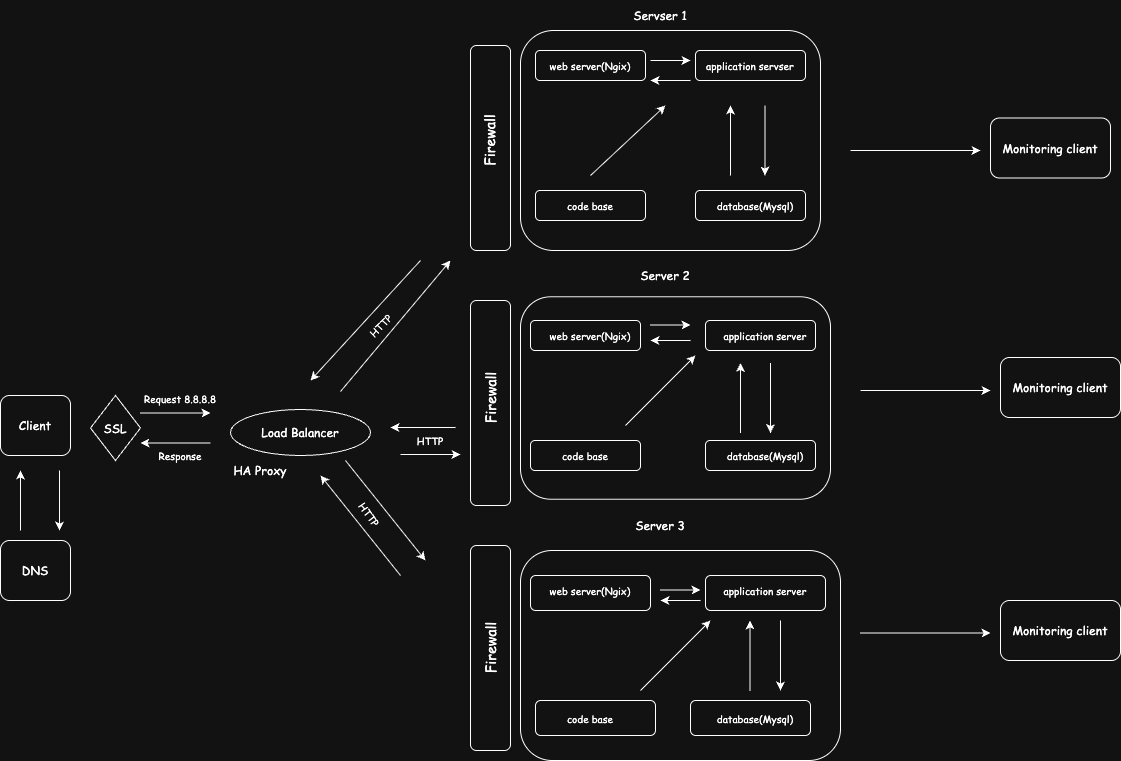

The diagram above was exported from draw.io. Its source (the exported page's mxGraphModel, read from the mxfile embedded in the PNG):
<mxGraphModel dx="573" dy="834" grid="0" gridSize="10" guides="1" tooltips="1" connect="1" arrows="1" fold="1" page="1" pageScale="1" pageWidth="850" pageHeight="1100" math="0" shadow="0">
  <root>
    <mxCell id="0" />
    <mxCell id="1" parent="0" />
    <mxCell id="zYhUQLsgInn7TCw6nqpx-1" value="" style="rounded=1;whiteSpace=wrap;html=1;" vertex="1" parent="1">
      <mxGeometry x="140" y="685" width="70" height="60" as="geometry" />
    </mxCell>
    <mxCell id="zYhUQLsgInn7TCw6nqpx-2" value="" style="endArrow=classic;html=1;rounded=0;" edge="1" parent="1">
      <mxGeometry width="50" height="50" relative="1" as="geometry">
        <mxPoint x="160" y="820" as="sourcePoint" />
        <mxPoint x="160" y="760" as="targetPoint" />
      </mxGeometry>
    </mxCell>
    <mxCell id="zYhUQLsgInn7TCw6nqpx-3" value="" style="endArrow=classic;html=1;rounded=0;strokeColor=default;" edge="1" parent="1">
      <mxGeometry width="50" height="50" relative="1" as="geometry">
        <mxPoint x="199" y="760" as="sourcePoint" />
        <mxPoint x="199" y="820" as="targetPoint" />
      </mxGeometry>
    </mxCell>
    <mxCell id="zYhUQLsgInn7TCw6nqpx-4" value="" style="rounded=1;whiteSpace=wrap;html=1;" vertex="1" parent="1">
      <mxGeometry x="140" y="830" width="70" height="60" as="geometry" />
    </mxCell>
    <mxCell id="zYhUQLsgInn7TCw6nqpx-5" value="" style="endArrow=classic;html=1;rounded=0;" edge="1" parent="1">
      <mxGeometry width="50" height="50" relative="1" as="geometry">
        <mxPoint x="280" y="702.5" as="sourcePoint" />
        <mxPoint x="350" y="702.5" as="targetPoint" />
      </mxGeometry>
    </mxCell>
    <mxCell id="zYhUQLsgInn7TCw6nqpx-6" value="" style="endArrow=classic;html=1;rounded=0;" edge="1" parent="1">
      <mxGeometry width="50" height="50" relative="1" as="geometry">
        <mxPoint x="350" y="732.5" as="sourcePoint" />
        <mxPoint x="280" y="732.5" as="targetPoint" />
        <Array as="points">
          <mxPoint x="320" y="732.5" />
        </Array>
      </mxGeometry>
    </mxCell>
    <mxCell id="zYhUQLsgInn7TCw6nqpx-7" value="" style="ellipse;whiteSpace=wrap;html=1;" vertex="1" parent="1">
      <mxGeometry x="370" y="699" width="140" height="46" as="geometry" />
    </mxCell>
    <mxCell id="zYhUQLsgInn7TCw6nqpx-8" value="" style="endArrow=classic;html=1;rounded=0;" edge="1" parent="1">
      <mxGeometry width="50" height="50" relative="1" as="geometry">
        <mxPoint x="485" y="750" as="sourcePoint" />
        <mxPoint x="565" y="850" as="targetPoint" />
      </mxGeometry>
    </mxCell>
    <mxCell id="zYhUQLsgInn7TCw6nqpx-9" value="" style="endArrow=classic;html=1;rounded=0;" edge="1" parent="1">
      <mxGeometry width="50" height="50" relative="1" as="geometry">
        <mxPoint x="560" y="550" as="sourcePoint" />
        <mxPoint x="450" y="670" as="targetPoint" />
        <Array as="points" />
      </mxGeometry>
    </mxCell>
    <mxCell id="zYhUQLsgInn7TCw6nqpx-10" value="" style="rounded=1;whiteSpace=wrap;html=1;" vertex="1" parent="1">
      <mxGeometry x="660" y="320" width="300" height="220" as="geometry" />
    </mxCell>
    <mxCell id="zYhUQLsgInn7TCw6nqpx-11" value="" style="rounded=1;whiteSpace=wrap;html=1;" vertex="1" parent="1">
      <mxGeometry x="660" y="586.25" width="310" height="202.5" as="geometry" />
    </mxCell>
    <mxCell id="zYhUQLsgInn7TCw6nqpx-15" value="" style="rounded=1;whiteSpace=wrap;html=1;" vertex="1" parent="1">
      <mxGeometry x="675" y="340" width="110" height="30" as="geometry" />
    </mxCell>
    <mxCell id="zYhUQLsgInn7TCw6nqpx-16" value="" style="rounded=1;whiteSpace=wrap;html=1;" vertex="1" parent="1">
      <mxGeometry x="835" y="340" width="110" height="30" as="geometry" />
    </mxCell>
    <mxCell id="zYhUQLsgInn7TCw6nqpx-17" value="" style="rounded=1;whiteSpace=wrap;html=1;" vertex="1" parent="1">
      <mxGeometry x="675" y="480" width="110" height="30" as="geometry" />
    </mxCell>
    <mxCell id="zYhUQLsgInn7TCw6nqpx-18" value="" style="rounded=1;whiteSpace=wrap;html=1;" vertex="1" parent="1">
      <mxGeometry x="835" y="480" width="110" height="30" as="geometry" />
    </mxCell>
    <mxCell id="zYhUQLsgInn7TCw6nqpx-19" value="Client" style="text;html=1;align=center;verticalAlign=middle;whiteSpace=wrap;rounded=0;fontFamily=Comic Sans MS;" vertex="1" parent="1">
      <mxGeometry x="145" y="700" width="60" height="30" as="geometry" />
    </mxCell>
    <mxCell id="zYhUQLsgInn7TCw6nqpx-20" value="DNS" style="text;html=1;align=center;verticalAlign=middle;whiteSpace=wrap;rounded=0;fontFamily=Comic Sans MS;" vertex="1" parent="1">
      <mxGeometry x="145" y="845" width="60" height="30" as="geometry" />
    </mxCell>
    <mxCell id="zYhUQLsgInn7TCw6nqpx-21" value="Load Balancer" style="text;html=1;align=center;verticalAlign=middle;whiteSpace=wrap;rounded=0;fontFamily=Comic Sans MS;" vertex="1" parent="1">
      <mxGeometry x="395" y="707" width="90" height="30" as="geometry" />
    </mxCell>
    <mxCell id="zYhUQLsgInn7TCw6nqpx-22" value="&lt;font style=&quot;font-size: 10px;&quot;&gt;Request 8.8.8.8&lt;/font&gt;" style="text;html=1;align=center;verticalAlign=middle;whiteSpace=wrap;rounded=0;fontFamily=Comic Sans MS;" vertex="1" parent="1">
      <mxGeometry x="260" y="672.5" width="120" height="30" as="geometry" />
    </mxCell>
    <mxCell id="zYhUQLsgInn7TCw6nqpx-23" value="&lt;font style=&quot;font-size: 10px;&quot;&gt;Response&lt;/font&gt;" style="text;html=1;align=center;verticalAlign=middle;whiteSpace=wrap;rounded=0;fontFamily=Comic Sans MS;" vertex="1" parent="1">
      <mxGeometry x="260" y="730" width="120" height="30" as="geometry" />
    </mxCell>
    <mxCell id="zYhUQLsgInn7TCw6nqpx-26" value="Servser 1" style="text;html=1;align=center;verticalAlign=middle;whiteSpace=wrap;rounded=0;fontFamily=Comic Sans MS;" vertex="1" parent="1">
      <mxGeometry x="770" y="290" width="60" height="30" as="geometry" />
    </mxCell>
    <mxCell id="zYhUQLsgInn7TCw6nqpx-27" value="Server 2" style="text;html=1;align=center;verticalAlign=middle;whiteSpace=wrap;rounded=0;fontFamily=Comic Sans MS;" vertex="1" parent="1">
      <mxGeometry x="775" y="550" width="60" height="30" as="geometry" />
    </mxCell>
    <mxCell id="zYhUQLsgInn7TCw6nqpx-28" value="HA Proxy" style="text;html=1;align=center;verticalAlign=middle;whiteSpace=wrap;rounded=0;fontFamily=Comic Sans MS;" vertex="1" parent="1">
      <mxGeometry x="370" y="745" width="60" height="30" as="geometry" />
    </mxCell>
    <mxCell id="zYhUQLsgInn7TCw6nqpx-29" value="" style="endArrow=classic;html=1;rounded=0;" edge="1" parent="1">
      <mxGeometry width="50" height="50" relative="1" as="geometry">
        <mxPoint x="480" y="681" as="sourcePoint" />
        <mxPoint x="590" y="550" as="targetPoint" />
      </mxGeometry>
    </mxCell>
    <mxCell id="zYhUQLsgInn7TCw6nqpx-31" value="&lt;font style=&quot;font-size: 10px;&quot;&gt;HTTP&lt;/font&gt;" style="text;html=1;align=center;verticalAlign=middle;whiteSpace=wrap;rounded=0;fontFamily=Comic Sans MS;rotation=0;" vertex="1" parent="1">
      <mxGeometry x="510" y="715" width="120" height="30" as="geometry" />
    </mxCell>
    <mxCell id="zYhUQLsgInn7TCw6nqpx-33" value="&lt;font style=&quot;font-size: 10px;&quot;&gt;web server(Ngix)&lt;/font&gt;" style="text;html=1;align=center;verticalAlign=middle;whiteSpace=wrap;rounded=0;fontFamily=Comic Sans MS;" vertex="1" parent="1">
      <mxGeometry x="670" y="340" width="120" height="30" as="geometry" />
    </mxCell>
    <mxCell id="zYhUQLsgInn7TCw6nqpx-34" value="&lt;font style=&quot;font-size: 10px;&quot;&gt;application servser&lt;/font&gt;" style="text;html=1;align=center;verticalAlign=middle;whiteSpace=wrap;rounded=0;fontFamily=Comic Sans MS;" vertex="1" parent="1">
      <mxGeometry x="830" y="340" width="120" height="30" as="geometry" />
    </mxCell>
    <mxCell id="zYhUQLsgInn7TCw6nqpx-35" value="" style="rounded=1;whiteSpace=wrap;html=1;" vertex="1" parent="1">
      <mxGeometry x="670" y="610" width="110" height="30" as="geometry" />
    </mxCell>
    <mxCell id="zYhUQLsgInn7TCw6nqpx-36" value="" style="rounded=1;whiteSpace=wrap;html=1;" vertex="1" parent="1">
      <mxGeometry x="845" y="610" width="110" height="30" as="geometry" />
    </mxCell>
    <mxCell id="zYhUQLsgInn7TCw6nqpx-37" value="" style="rounded=1;whiteSpace=wrap;html=1;" vertex="1" parent="1">
      <mxGeometry x="670" y="730" width="110" height="30" as="geometry" />
    </mxCell>
    <mxCell id="zYhUQLsgInn7TCw6nqpx-38" value="" style="rounded=1;whiteSpace=wrap;html=1;" vertex="1" parent="1">
      <mxGeometry x="845" y="730" width="110" height="30" as="geometry" />
    </mxCell>
    <mxCell id="zYhUQLsgInn7TCw6nqpx-39" value="&lt;font style=&quot;font-size: 10px;&quot;&gt;web server(Ngix)&lt;/font&gt;" style="text;html=1;align=center;verticalAlign=middle;whiteSpace=wrap;rounded=0;fontFamily=Comic Sans MS;" vertex="1" parent="1">
      <mxGeometry x="670" y="610" width="120" height="30" as="geometry" />
    </mxCell>
    <mxCell id="zYhUQLsgInn7TCw6nqpx-40" value="&lt;font style=&quot;font-size: 10px;&quot;&gt;application server&lt;/font&gt;" style="text;html=1;align=center;verticalAlign=middle;whiteSpace=wrap;rounded=0;fontFamily=Comic Sans MS;" vertex="1" parent="1">
      <mxGeometry x="845" y="610" width="120" height="30" as="geometry" />
    </mxCell>
    <mxCell id="zYhUQLsgInn7TCw6nqpx-41" value="&lt;font style=&quot;font-size: 10px;&quot;&gt;code base&lt;/font&gt;" style="text;html=1;align=center;verticalAlign=middle;whiteSpace=wrap;rounded=0;fontFamily=Comic Sans MS;" vertex="1" parent="1">
      <mxGeometry x="665" y="730" width="120" height="30" as="geometry" />
    </mxCell>
    <mxCell id="zYhUQLsgInn7TCw6nqpx-42" value="&lt;font style=&quot;font-size: 10px;&quot;&gt;database(Mysql)&lt;/font&gt;" style="text;html=1;align=center;verticalAlign=middle;whiteSpace=wrap;rounded=0;fontFamily=Comic Sans MS;" vertex="1" parent="1">
      <mxGeometry x="845" y="730" width="120" height="30" as="geometry" />
    </mxCell>
    <mxCell id="zYhUQLsgInn7TCw6nqpx-43" value="&lt;font style=&quot;font-size: 10px;&quot;&gt;database(Mysql)&lt;/font&gt;" style="text;html=1;align=center;verticalAlign=middle;whiteSpace=wrap;rounded=0;fontFamily=Comic Sans MS;" vertex="1" parent="1">
      <mxGeometry x="835" y="480" width="120" height="30" as="geometry" />
    </mxCell>
    <mxCell id="zYhUQLsgInn7TCw6nqpx-44" value="&lt;font style=&quot;font-size: 10px;&quot;&gt;code base&lt;/font&gt;" style="text;html=1;align=center;verticalAlign=middle;whiteSpace=wrap;rounded=0;fontFamily=Comic Sans MS;" vertex="1" parent="1">
      <mxGeometry x="670" y="480" width="120" height="30" as="geometry" />
    </mxCell>
    <mxCell id="zYhUQLsgInn7TCw6nqpx-45" value="" style="endArrow=classic;html=1;rounded=0;" edge="1" parent="1">
      <mxGeometry width="50" height="50" relative="1" as="geometry">
        <mxPoint x="870" y="465" as="sourcePoint" />
        <mxPoint x="870" y="395" as="targetPoint" />
      </mxGeometry>
    </mxCell>
    <mxCell id="zYhUQLsgInn7TCw6nqpx-46" value="" style="endArrow=classic;html=1;rounded=0;" edge="1" parent="1">
      <mxGeometry width="50" height="50" relative="1" as="geometry">
        <mxPoint x="830" y="370" as="sourcePoint" />
        <mxPoint x="790" y="370" as="targetPoint" />
      </mxGeometry>
    </mxCell>
    <mxCell id="zYhUQLsgInn7TCw6nqpx-47" value="" style="endArrow=classic;html=1;rounded=0;" edge="1" parent="1">
      <mxGeometry width="50" height="50" relative="1" as="geometry">
        <mxPoint x="765" y="715" as="sourcePoint" />
        <mxPoint x="835" y="645" as="targetPoint" />
        <Array as="points">
          <mxPoint x="795" y="685" />
        </Array>
      </mxGeometry>
    </mxCell>
    <mxCell id="zYhUQLsgInn7TCw6nqpx-48" value="" style="endArrow=classic;html=1;rounded=0;" edge="1" parent="1">
      <mxGeometry width="50" height="50" relative="1" as="geometry">
        <mxPoint x="730" y="465" as="sourcePoint" />
        <mxPoint x="805" y="395" as="targetPoint" />
      </mxGeometry>
    </mxCell>
    <mxCell id="zYhUQLsgInn7TCw6nqpx-49" value="" style="endArrow=classic;html=1;rounded=0;" edge="1" parent="1">
      <mxGeometry width="50" height="50" relative="1" as="geometry">
        <mxPoint x="790" y="350" as="sourcePoint" />
        <mxPoint x="830" y="350" as="targetPoint" />
      </mxGeometry>
    </mxCell>
    <mxCell id="zYhUQLsgInn7TCw6nqpx-50" value="" style="endArrow=classic;html=1;rounded=0;" edge="1" parent="1">
      <mxGeometry width="50" height="50" relative="1" as="geometry">
        <mxPoint x="790" y="614.5" as="sourcePoint" />
        <mxPoint x="830" y="614.5" as="targetPoint" />
      </mxGeometry>
    </mxCell>
    <mxCell id="zYhUQLsgInn7TCw6nqpx-51" value="" style="endArrow=classic;html=1;rounded=0;" edge="1" parent="1">
      <mxGeometry width="50" height="50" relative="1" as="geometry">
        <mxPoint x="830" y="630" as="sourcePoint" />
        <mxPoint x="790" y="630" as="targetPoint" />
      </mxGeometry>
    </mxCell>
    <mxCell id="zYhUQLsgInn7TCw6nqpx-52" value="" style="endArrow=classic;html=1;rounded=0;" edge="1" parent="1">
      <mxGeometry width="50" height="50" relative="1" as="geometry">
        <mxPoint x="904.5" y="465" as="sourcePoint" />
        <mxPoint x="904.5" y="465" as="targetPoint" />
        <Array as="points">
          <mxPoint x="904.5" y="395" />
        </Array>
      </mxGeometry>
    </mxCell>
    <mxCell id="zYhUQLsgInn7TCw6nqpx-53" value="" style="endArrow=classic;html=1;rounded=0;" edge="1" parent="1">
      <mxGeometry width="50" height="50" relative="1" as="geometry">
        <mxPoint x="880" y="722.5" as="sourcePoint" />
        <mxPoint x="880" y="652.5" as="targetPoint" />
      </mxGeometry>
    </mxCell>
    <mxCell id="zYhUQLsgInn7TCw6nqpx-54" value="" style="endArrow=classic;html=1;rounded=0;" edge="1" parent="1">
      <mxGeometry width="50" height="50" relative="1" as="geometry">
        <mxPoint x="910" y="722.5" as="sourcePoint" />
        <mxPoint x="910" y="722.5" as="targetPoint" />
        <Array as="points">
          <mxPoint x="910" y="652.5" />
        </Array>
      </mxGeometry>
    </mxCell>
    <mxCell id="zYhUQLsgInn7TCw6nqpx-57" value="" style="rhombus;whiteSpace=wrap;html=1;" vertex="1" parent="1">
      <mxGeometry x="230" y="685" width="50" height="65" as="geometry" />
    </mxCell>
    <mxCell id="zYhUQLsgInn7TCw6nqpx-58" value="SSL" style="text;html=1;align=center;verticalAlign=middle;whiteSpace=wrap;rounded=0;fontFamily=Comic Sans MS;" vertex="1" parent="1">
      <mxGeometry x="225" y="702.5" width="60" height="30" as="geometry" />
    </mxCell>
    <mxCell id="zYhUQLsgInn7TCw6nqpx-59" value="" style="rounded=1;whiteSpace=wrap;html=1;" vertex="1" parent="1">
      <mxGeometry x="610" y="335" width="40" height="205" as="geometry" />
    </mxCell>
    <mxCell id="zYhUQLsgInn7TCw6nqpx-61" value="" style="rounded=1;whiteSpace=wrap;html=1;" vertex="1" parent="1">
      <mxGeometry x="610" y="590" width="40" height="205" as="geometry" />
    </mxCell>
    <mxCell id="zYhUQLsgInn7TCw6nqpx-62" value="" style="rounded=1;whiteSpace=wrap;html=1;" vertex="1" parent="1">
      <mxGeometry x="660" y="840" width="320" height="210" as="geometry" />
    </mxCell>
    <mxCell id="zYhUQLsgInn7TCw6nqpx-63" value="" style="rounded=1;whiteSpace=wrap;html=1;" vertex="1" parent="1">
      <mxGeometry x="610" y="835" width="40" height="205" as="geometry" />
    </mxCell>
    <mxCell id="zYhUQLsgInn7TCw6nqpx-64" value="Server 3" style="text;html=1;align=center;verticalAlign=middle;whiteSpace=wrap;rounded=0;fontFamily=Comic Sans MS;" vertex="1" parent="1">
      <mxGeometry x="770" y="800" width="60" height="30" as="geometry" />
    </mxCell>
    <mxCell id="zYhUQLsgInn7TCw6nqpx-66" value="" style="endArrow=classic;html=1;rounded=0;" edge="1" parent="1">
      <mxGeometry width="50" height="50" relative="1" as="geometry">
        <mxPoint x="540" y="865" as="sourcePoint" />
        <mxPoint x="460" y="765" as="targetPoint" />
      </mxGeometry>
    </mxCell>
    <mxCell id="zYhUQLsgInn7TCw6nqpx-67" value="" style="endArrow=classic;html=1;rounded=0;" edge="1" parent="1">
      <mxGeometry width="50" height="50" relative="1" as="geometry">
        <mxPoint x="540" y="744" as="sourcePoint" />
        <mxPoint x="600" y="744" as="targetPoint" />
      </mxGeometry>
    </mxCell>
    <mxCell id="zYhUQLsgInn7TCw6nqpx-68" value="" style="endArrow=classic;html=1;rounded=0;" edge="1" parent="1">
      <mxGeometry width="50" height="50" relative="1" as="geometry">
        <mxPoint x="595" y="717" as="sourcePoint" />
        <mxPoint x="530" y="717" as="targetPoint" />
      </mxGeometry>
    </mxCell>
    <mxCell id="zYhUQLsgInn7TCw6nqpx-32" value="&lt;font style=&quot;font-size: 14px;&quot;&gt;Firewall&lt;/font&gt;" style="text;html=1;align=center;verticalAlign=middle;whiteSpace=wrap;rounded=0;fontFamily=Comic Sans MS;rotation=-90;" vertex="1" parent="1">
      <mxGeometry x="570" y="415" width="120" height="30" as="geometry" />
    </mxCell>
    <mxCell id="zYhUQLsgInn7TCw6nqpx-69" value="&lt;font style=&quot;font-size: 14px;&quot;&gt;Firewall&lt;/font&gt;" style="text;html=1;align=center;verticalAlign=middle;whiteSpace=wrap;rounded=0;fontFamily=Comic Sans MS;rotation=-90;" vertex="1" parent="1">
      <mxGeometry x="570" y="672.5" width="120" height="30" as="geometry" />
    </mxCell>
    <mxCell id="zYhUQLsgInn7TCw6nqpx-70" value="&lt;font style=&quot;font-size: 14px;&quot;&gt;Firewall&lt;/font&gt;" style="text;html=1;align=center;verticalAlign=middle;whiteSpace=wrap;rounded=0;fontFamily=Comic Sans MS;rotation=-90;" vertex="1" parent="1">
      <mxGeometry x="570" y="922.5" width="120" height="30" as="geometry" />
    </mxCell>
    <mxCell id="zYhUQLsgInn7TCw6nqpx-71" value="&lt;font style=&quot;font-size: 10px;&quot;&gt;HTTP&lt;/font&gt;" style="text;html=1;align=center;verticalAlign=middle;whiteSpace=wrap;rounded=0;fontFamily=Comic Sans MS;rotation=-45;" vertex="1" parent="1">
      <mxGeometry x="460" y="600" width="120" height="30" as="geometry" />
    </mxCell>
    <mxCell id="zYhUQLsgInn7TCw6nqpx-72" value="&lt;font style=&quot;font-size: 10px;&quot;&gt;HTTP&lt;/font&gt;" style="text;html=1;align=center;verticalAlign=middle;whiteSpace=wrap;rounded=0;fontFamily=Comic Sans MS;rotation=55;" vertex="1" parent="1">
      <mxGeometry x="450" y="788.75" width="120" height="30" as="geometry" />
    </mxCell>
    <mxCell id="zYhUQLsgInn7TCw6nqpx-73" value="" style="endArrow=classic;html=1;rounded=0;" edge="1" parent="1">
      <mxGeometry width="50" height="50" relative="1" as="geometry">
        <mxPoint x="990" y="440" as="sourcePoint" />
        <mxPoint x="1120" y="440" as="targetPoint" />
      </mxGeometry>
    </mxCell>
    <mxCell id="zYhUQLsgInn7TCw6nqpx-76" value="" style="endArrow=classic;html=1;rounded=0;" edge="1" parent="1">
      <mxGeometry width="50" height="50" relative="1" as="geometry">
        <mxPoint x="1000" y="680" as="sourcePoint" />
        <mxPoint x="1130" y="680" as="targetPoint" />
      </mxGeometry>
    </mxCell>
    <mxCell id="zYhUQLsgInn7TCw6nqpx-77" value="" style="endArrow=classic;html=1;rounded=0;" edge="1" parent="1">
      <mxGeometry width="50" height="50" relative="1" as="geometry">
        <mxPoint x="1000" y="922.5" as="sourcePoint" />
        <mxPoint x="1130" y="922.5" as="targetPoint" />
      </mxGeometry>
    </mxCell>
    <mxCell id="zYhUQLsgInn7TCw6nqpx-78" value="" style="rounded=1;whiteSpace=wrap;html=1;" vertex="1" parent="1">
      <mxGeometry x="1130" y="407.5" width="120" height="60" as="geometry" />
    </mxCell>
    <mxCell id="zYhUQLsgInn7TCw6nqpx-79" value="" style="rounded=1;whiteSpace=wrap;html=1;" vertex="1" parent="1">
      <mxGeometry x="1140" y="647" width="120" height="60" as="geometry" />
    </mxCell>
    <mxCell id="zYhUQLsgInn7TCw6nqpx-80" value="" style="rounded=1;whiteSpace=wrap;html=1;" vertex="1" parent="1">
      <mxGeometry x="1140" y="890" width="120" height="60" as="geometry" />
    </mxCell>
    <mxCell id="zYhUQLsgInn7TCw6nqpx-81" value="&lt;font face=&quot;Comic Sans MS&quot;&gt;Monitoring client&lt;/font&gt;" style="text;html=1;align=center;verticalAlign=middle;whiteSpace=wrap;rounded=0;" vertex="1" parent="1">
      <mxGeometry x="1140" y="422.5" width="100" height="30" as="geometry" />
    </mxCell>
    <mxCell id="zYhUQLsgInn7TCw6nqpx-82" value="&lt;font face=&quot;Comic Sans MS&quot;&gt;Monitoring client&lt;/font&gt;" style="text;html=1;align=center;verticalAlign=middle;whiteSpace=wrap;rounded=0;" vertex="1" parent="1">
      <mxGeometry x="1150" y="662" width="100" height="30" as="geometry" />
    </mxCell>
    <mxCell id="zYhUQLsgInn7TCw6nqpx-83" value="&lt;font face=&quot;Comic Sans MS&quot;&gt;Monitoring client&lt;/font&gt;" style="text;html=1;align=center;verticalAlign=middle;whiteSpace=wrap;rounded=0;" vertex="1" parent="1">
      <mxGeometry x="1150" y="905" width="100" height="30" as="geometry" />
    </mxCell>
    <mxCell id="zYhUQLsgInn7TCw6nqpx-86" value="" style="rounded=1;whiteSpace=wrap;html=1;" vertex="1" parent="1">
      <mxGeometry x="670" y="865" width="120" height="35" as="geometry" />
    </mxCell>
    <mxCell id="zYhUQLsgInn7TCw6nqpx-87" value="" style="rounded=1;whiteSpace=wrap;html=1;" vertex="1" parent="1">
      <mxGeometry x="845" y="865" width="120" height="35" as="geometry" />
    </mxCell>
    <mxCell id="zYhUQLsgInn7TCw6nqpx-88" value="" style="rounded=1;whiteSpace=wrap;html=1;" vertex="1" parent="1">
      <mxGeometry x="675" y="990" width="120" height="35" as="geometry" />
    </mxCell>
    <mxCell id="zYhUQLsgInn7TCw6nqpx-89" value="" style="rounded=1;whiteSpace=wrap;html=1;" vertex="1" parent="1">
      <mxGeometry x="830" y="990" width="120" height="35" as="geometry" />
    </mxCell>
    <mxCell id="zYhUQLsgInn7TCw6nqpx-84" value="&lt;font style=&quot;font-size: 10px;&quot;&gt;web server(Ngix)&lt;/font&gt;" style="text;html=1;align=center;verticalAlign=middle;whiteSpace=wrap;rounded=0;fontFamily=Comic Sans MS;" vertex="1" parent="1">
      <mxGeometry x="670" y="865" width="120" height="30" as="geometry" />
    </mxCell>
    <mxCell id="zYhUQLsgInn7TCw6nqpx-90" value="&lt;font style=&quot;font-size: 10px;&quot;&gt;code base&lt;/font&gt;" style="text;html=1;align=center;verticalAlign=middle;whiteSpace=wrap;rounded=0;fontFamily=Comic Sans MS;" vertex="1" parent="1">
      <mxGeometry x="670" y="992.5" width="120" height="30" as="geometry" />
    </mxCell>
    <mxCell id="zYhUQLsgInn7TCw6nqpx-91" value="&lt;font style=&quot;font-size: 10px;&quot;&gt;application server&lt;/font&gt;" style="text;html=1;align=center;verticalAlign=middle;whiteSpace=wrap;rounded=0;fontFamily=Comic Sans MS;" vertex="1" parent="1">
      <mxGeometry x="845" y="865" width="120" height="30" as="geometry" />
    </mxCell>
    <mxCell id="zYhUQLsgInn7TCw6nqpx-92" value="&lt;font style=&quot;font-size: 10px;&quot;&gt;database(Mysql)&lt;/font&gt;" style="text;html=1;align=center;verticalAlign=middle;whiteSpace=wrap;rounded=0;fontFamily=Comic Sans MS;" vertex="1" parent="1">
      <mxGeometry x="835" y="992.5" width="120" height="30" as="geometry" />
    </mxCell>
    <mxCell id="zYhUQLsgInn7TCw6nqpx-93" value="" style="endArrow=classic;html=1;rounded=0;" edge="1" parent="1">
      <mxGeometry width="50" height="50" relative="1" as="geometry">
        <mxPoint x="800" y="879.5" as="sourcePoint" />
        <mxPoint x="840" y="879.5" as="targetPoint" />
      </mxGeometry>
    </mxCell>
    <mxCell id="zYhUQLsgInn7TCw6nqpx-94" value="" style="endArrow=classic;html=1;rounded=0;" edge="1" parent="1">
      <mxGeometry width="50" height="50" relative="1" as="geometry">
        <mxPoint x="840" y="890" as="sourcePoint" />
        <mxPoint x="800" y="890" as="targetPoint" />
      </mxGeometry>
    </mxCell>
    <mxCell id="zYhUQLsgInn7TCw6nqpx-95" value="" style="endArrow=classic;html=1;rounded=0;" edge="1" parent="1">
      <mxGeometry width="50" height="50" relative="1" as="geometry">
        <mxPoint x="780" y="980" as="sourcePoint" />
        <mxPoint x="850" y="910" as="targetPoint" />
        <Array as="points">
          <mxPoint x="810" y="950" />
        </Array>
      </mxGeometry>
    </mxCell>
    <mxCell id="zYhUQLsgInn7TCw6nqpx-96" value="" style="endArrow=classic;html=1;rounded=0;" edge="1" parent="1">
      <mxGeometry width="50" height="50" relative="1" as="geometry">
        <mxPoint x="889.5" y="980" as="sourcePoint" />
        <mxPoint x="889.5" y="910" as="targetPoint" />
      </mxGeometry>
    </mxCell>
    <mxCell id="zYhUQLsgInn7TCw6nqpx-97" value="" style="endArrow=classic;html=1;rounded=0;" edge="1" parent="1">
      <mxGeometry width="50" height="50" relative="1" as="geometry">
        <mxPoint x="920" y="980" as="sourcePoint" />
        <mxPoint x="920" y="980" as="targetPoint" />
        <Array as="points">
          <mxPoint x="920" y="910" />
        </Array>
      </mxGeometry>
    </mxCell>
  </root>
</mxGraphModel>